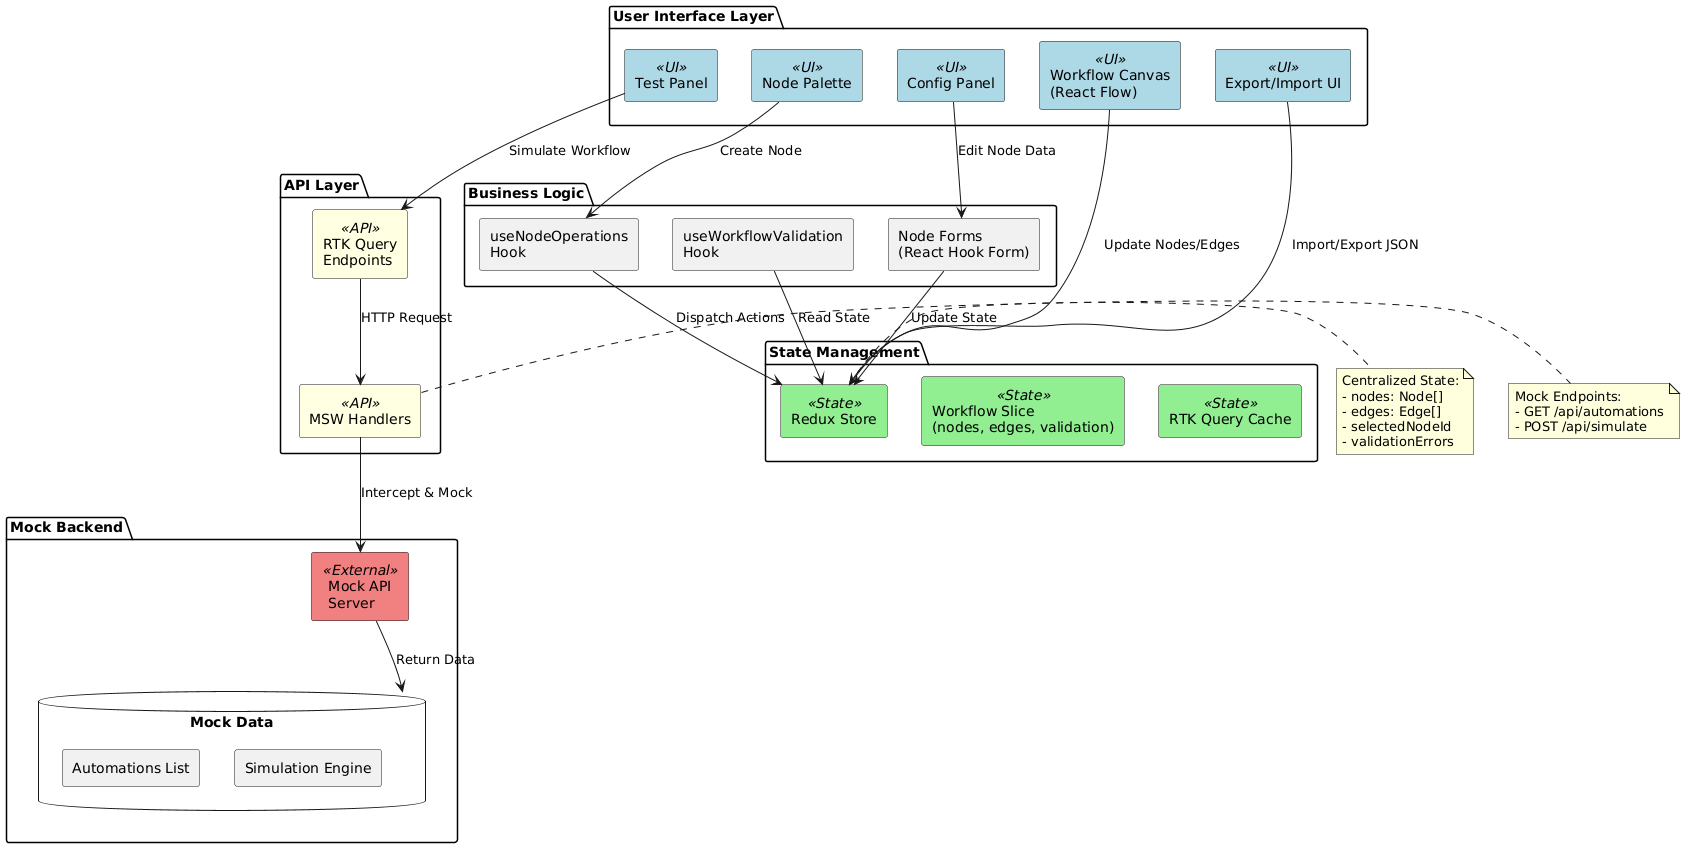

The diagram above was rendered by PlantUML. Its source (embedded in the PNG):
@startuml
!define RECTANGLE class

skinparam componentStyle rectangle
skinparam backgroundColor #FEFEFE
skinparam component {
    BackgroundColor<<UI>> LightBlue
    BackgroundColor<<State>> LightGreen
    BackgroundColor<<API>> LightYellow
    BackgroundColor<<External>> LightCoral
}

package "User Interface Layer" {
    [Node Palette] <<UI>>
    [Workflow Canvas\n(React Flow)] <<UI>>
    [Config Panel] <<UI>>
    [Test Panel] <<UI>>
    [Export/Import UI] <<UI>>
}

package "State Management" {
    [Redux Store] <<State>>
    [Workflow Slice\n(nodes, edges, validation)] <<State>>
    [RTK Query Cache] <<State>>
}

package "Business Logic" {
    [useNodeOperations\nHook] as NodeOps
    [useWorkflowValidation\nHook] as Validation
    [Node Forms\n(React Hook Form)] as Forms
}

package "API Layer" {
    [RTK Query\nEndpoints] <<API>>
    [MSW Handlers] <<API>>
}

package "Mock Backend" {
    [Mock API\nServer] <<External>>
    database "Mock Data" {
        [Automations List]
        [Simulation Engine]
    }
}

' Connections
[Node Palette] --> NodeOps : "Create Node"
[Workflow Canvas\n(React Flow)] --> [Redux Store] : "Update Nodes/Edges"
[Config Panel] --> Forms : "Edit Node Data"
Forms --> [Redux Store] : "Update State"
[Test Panel] --> [RTK Query\nEndpoints] : "Simulate Workflow"
[Export/Import UI] --> [Redux Store] : "Import/Export JSON"

NodeOps --> [Redux Store] : "Dispatch Actions"
Validation --> [Redux Store] : "Read State"
[RTK Query\nEndpoints] --> [MSW Handlers] : "HTTP Request"
[MSW Handlers] --> [Mock API\nServer] : "Intercept & Mock"
[Mock API\nServer] --> [Mock Data] : "Return Data"

note right of [Redux Store]
  Centralized State:
  - nodes: Node[]
  - edges: Edge[]
  - selectedNodeId
  - validationErrors
end note

note right of [MSW Handlers]
  Mock Endpoints:
  - GET /api/automations
  - POST /api/simulate
end note
@enduml